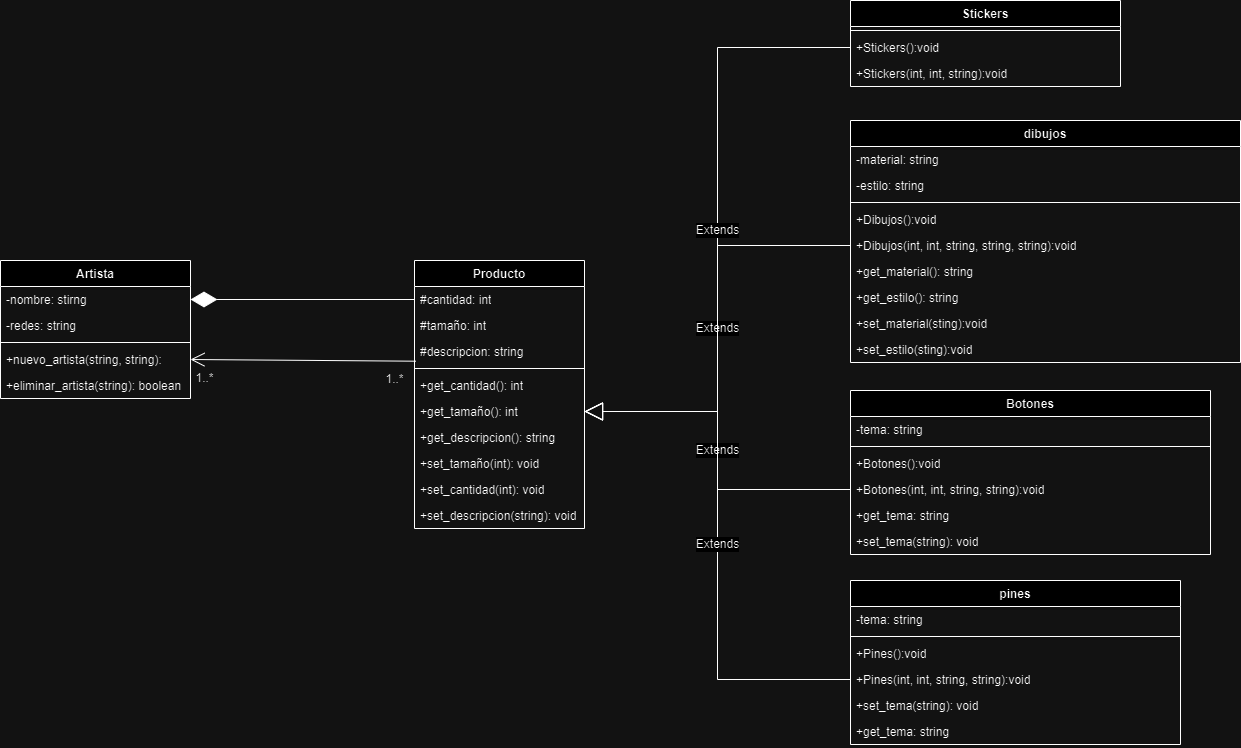

The diagram above was exported from draw.io. Its source (the exported page's mxGraphModel, read from the mxfile embedded in the PNG):
<mxGraphModel dx="2699" dy="2147" grid="1" gridSize="10" guides="1" tooltips="1" connect="1" arrows="1" fold="1" page="1" pageScale="1" pageWidth="827" pageHeight="1169" math="0" shadow="0">
  <root>
    <mxCell id="0" />
    <mxCell id="1" parent="0" />
    <mxCell id="hEqYzk3sKQMya_WzmHuL-1" value="Producto" style="swimlane;fontStyle=1;align=center;verticalAlign=top;childLayout=stackLayout;horizontal=1;startSize=26;horizontalStack=0;resizeParent=1;resizeParentMax=0;resizeLast=0;collapsible=1;marginBottom=0;whiteSpace=wrap;html=1;" parent="1" vertex="1">
      <mxGeometry x="404" y="-190" width="170" height="268" as="geometry" />
    </mxCell>
    <mxCell id="hEqYzk3sKQMya_WzmHuL-8" value="#cantidad: int" style="text;strokeColor=none;fillColor=none;align=left;verticalAlign=top;spacingLeft=4;spacingRight=4;overflow=hidden;rotatable=0;points=[[0,0.5],[1,0.5]];portConstraint=eastwest;whiteSpace=wrap;html=1;" parent="hEqYzk3sKQMya_WzmHuL-1" vertex="1">
      <mxGeometry y="26" width="170" height="26" as="geometry" />
    </mxCell>
    <mxCell id="hEqYzk3sKQMya_WzmHuL-5" value="&lt;div&gt;#tamaño: int&lt;/div&gt;" style="text;strokeColor=none;fillColor=none;align=left;verticalAlign=top;spacingLeft=4;spacingRight=4;overflow=hidden;rotatable=0;points=[[0,0.5],[1,0.5]];portConstraint=eastwest;whiteSpace=wrap;html=1;" parent="hEqYzk3sKQMya_WzmHuL-1" vertex="1">
      <mxGeometry y="52" width="170" height="26" as="geometry" />
    </mxCell>
    <mxCell id="hEqYzk3sKQMya_WzmHuL-32" value="#descripcion: string" style="text;strokeColor=none;fillColor=none;align=left;verticalAlign=top;spacingLeft=4;spacingRight=4;overflow=hidden;rotatable=0;points=[[0,0.5],[1,0.5]];portConstraint=eastwest;whiteSpace=wrap;html=1;" parent="hEqYzk3sKQMya_WzmHuL-1" vertex="1">
      <mxGeometry y="78" width="170" height="26" as="geometry" />
    </mxCell>
    <mxCell id="hEqYzk3sKQMya_WzmHuL-3" value="" style="line;strokeWidth=1;fillColor=none;align=left;verticalAlign=middle;spacingTop=-1;spacingLeft=3;spacingRight=3;rotatable=0;labelPosition=right;points=[];portConstraint=eastwest;strokeColor=inherit;" parent="hEqYzk3sKQMya_WzmHuL-1" vertex="1">
      <mxGeometry y="104" width="170" height="8" as="geometry" />
    </mxCell>
    <mxCell id="rFCoy9c5-aoqPsnIfBRh-26" value="+get_cantidad(): int" style="text;strokeColor=none;fillColor=none;align=left;verticalAlign=top;spacingLeft=4;spacingRight=4;overflow=hidden;rotatable=0;points=[[0,0.5],[1,0.5]];portConstraint=eastwest;whiteSpace=wrap;html=1;" parent="hEqYzk3sKQMya_WzmHuL-1" vertex="1">
      <mxGeometry y="112" width="170" height="26" as="geometry" />
    </mxCell>
    <mxCell id="rFCoy9c5-aoqPsnIfBRh-28" value="+get_tamaño(): int" style="text;strokeColor=none;fillColor=none;align=left;verticalAlign=top;spacingLeft=4;spacingRight=4;overflow=hidden;rotatable=0;points=[[0,0.5],[1,0.5]];portConstraint=eastwest;whiteSpace=wrap;html=1;" parent="hEqYzk3sKQMya_WzmHuL-1" vertex="1">
      <mxGeometry y="138" width="170" height="26" as="geometry" />
    </mxCell>
    <mxCell id="rFCoy9c5-aoqPsnIfBRh-29" value="+get_descripcion(): string" style="text;strokeColor=none;fillColor=none;align=left;verticalAlign=top;spacingLeft=4;spacingRight=4;overflow=hidden;rotatable=0;points=[[0,0.5],[1,0.5]];portConstraint=eastwest;whiteSpace=wrap;html=1;" parent="hEqYzk3sKQMya_WzmHuL-1" vertex="1">
      <mxGeometry y="164" width="170" height="26" as="geometry" />
    </mxCell>
    <mxCell id="rFCoy9c5-aoqPsnIfBRh-31" value="+set_tamaño(int): void" style="text;strokeColor=none;fillColor=none;align=left;verticalAlign=top;spacingLeft=4;spacingRight=4;overflow=hidden;rotatable=0;points=[[0,0.5],[1,0.5]];portConstraint=eastwest;whiteSpace=wrap;html=1;" parent="hEqYzk3sKQMya_WzmHuL-1" vertex="1">
      <mxGeometry y="190" width="170" height="26" as="geometry" />
    </mxCell>
    <mxCell id="rFCoy9c5-aoqPsnIfBRh-30" value="+set_cantidad(int): void" style="text;strokeColor=none;fillColor=none;align=left;verticalAlign=top;spacingLeft=4;spacingRight=4;overflow=hidden;rotatable=0;points=[[0,0.5],[1,0.5]];portConstraint=eastwest;whiteSpace=wrap;html=1;" parent="hEqYzk3sKQMya_WzmHuL-1" vertex="1">
      <mxGeometry y="216" width="170" height="26" as="geometry" />
    </mxCell>
    <mxCell id="rFCoy9c5-aoqPsnIfBRh-27" value="+set_descripcion(string): void" style="text;strokeColor=none;fillColor=none;align=left;verticalAlign=top;spacingLeft=4;spacingRight=4;overflow=hidden;rotatable=0;points=[[0,0.5],[1,0.5]];portConstraint=eastwest;whiteSpace=wrap;html=1;" parent="hEqYzk3sKQMya_WzmHuL-1" vertex="1">
      <mxGeometry y="242" width="170" height="26" as="geometry" />
    </mxCell>
    <mxCell id="hEqYzk3sKQMya_WzmHuL-14" value="dibujos" style="swimlane;fontStyle=1;align=center;verticalAlign=top;childLayout=stackLayout;horizontal=1;startSize=26;horizontalStack=0;resizeParent=1;resizeParentMax=0;resizeLast=0;collapsible=1;marginBottom=0;whiteSpace=wrap;html=1;" parent="1" vertex="1">
      <mxGeometry x="840" y="-330" width="390" height="242" as="geometry" />
    </mxCell>
    <mxCell id="hEqYzk3sKQMya_WzmHuL-15" value="-material: string" style="text;strokeColor=none;fillColor=none;align=left;verticalAlign=top;spacingLeft=4;spacingRight=4;overflow=hidden;rotatable=0;points=[[0,0.5],[1,0.5]];portConstraint=eastwest;whiteSpace=wrap;html=1;" parent="hEqYzk3sKQMya_WzmHuL-14" vertex="1">
      <mxGeometry y="26" width="390" height="26" as="geometry" />
    </mxCell>
    <mxCell id="hEqYzk3sKQMya_WzmHuL-19" value="-estilo: string" style="text;strokeColor=none;fillColor=none;align=left;verticalAlign=top;spacingLeft=4;spacingRight=4;overflow=hidden;rotatable=0;points=[[0,0.5],[1,0.5]];portConstraint=eastwest;whiteSpace=wrap;html=1;" parent="hEqYzk3sKQMya_WzmHuL-14" vertex="1">
      <mxGeometry y="52" width="390" height="26" as="geometry" />
    </mxCell>
    <mxCell id="hEqYzk3sKQMya_WzmHuL-16" value="" style="line;strokeWidth=1;fillColor=none;align=left;verticalAlign=middle;spacingTop=-1;spacingLeft=3;spacingRight=3;rotatable=0;labelPosition=right;points=[];portConstraint=eastwest;strokeColor=inherit;" parent="hEqYzk3sKQMya_WzmHuL-14" vertex="1">
      <mxGeometry y="78" width="390" height="8" as="geometry" />
    </mxCell>
    <mxCell id="hEqYzk3sKQMya_WzmHuL-41" value="+Dibujos():void" style="text;strokeColor=none;fillColor=none;align=left;verticalAlign=top;spacingLeft=4;spacingRight=4;overflow=hidden;rotatable=0;points=[[0,0.5],[1,0.5]];portConstraint=eastwest;whiteSpace=wrap;html=1;" parent="hEqYzk3sKQMya_WzmHuL-14" vertex="1">
      <mxGeometry y="86" width="390" height="26" as="geometry" />
    </mxCell>
    <mxCell id="hEqYzk3sKQMya_WzmHuL-42" value="+Dibujos(int, int, string, string, string):void" style="text;strokeColor=none;fillColor=none;align=left;verticalAlign=top;spacingLeft=4;spacingRight=4;overflow=hidden;rotatable=0;points=[[0,0.5],[1,0.5]];portConstraint=eastwest;whiteSpace=wrap;html=1;" parent="hEqYzk3sKQMya_WzmHuL-14" vertex="1">
      <mxGeometry y="112" width="390" height="26" as="geometry" />
    </mxCell>
    <mxCell id="rFCoy9c5-aoqPsnIfBRh-18" value="+get_material(): string" style="text;strokeColor=none;fillColor=none;align=left;verticalAlign=top;spacingLeft=4;spacingRight=4;overflow=hidden;rotatable=0;points=[[0,0.5],[1,0.5]];portConstraint=eastwest;whiteSpace=wrap;html=1;" parent="hEqYzk3sKQMya_WzmHuL-14" vertex="1">
      <mxGeometry y="138" width="390" height="26" as="geometry" />
    </mxCell>
    <mxCell id="rFCoy9c5-aoqPsnIfBRh-33" value="+get_estilo(): string" style="text;strokeColor=none;fillColor=none;align=left;verticalAlign=top;spacingLeft=4;spacingRight=4;overflow=hidden;rotatable=0;points=[[0,0.5],[1,0.5]];portConstraint=eastwest;whiteSpace=wrap;html=1;" parent="hEqYzk3sKQMya_WzmHuL-14" vertex="1">
      <mxGeometry y="164" width="390" height="26" as="geometry" />
    </mxCell>
    <mxCell id="rFCoy9c5-aoqPsnIfBRh-22" value="+set_material(sting):void" style="text;strokeColor=none;fillColor=none;align=left;verticalAlign=top;spacingLeft=4;spacingRight=4;overflow=hidden;rotatable=0;points=[[0,0.5],[1,0.5]];portConstraint=eastwest;whiteSpace=wrap;html=1;" parent="hEqYzk3sKQMya_WzmHuL-14" vertex="1">
      <mxGeometry y="190" width="390" height="26" as="geometry" />
    </mxCell>
    <mxCell id="rFCoy9c5-aoqPsnIfBRh-34" value="+set_estilo(sting):void" style="text;strokeColor=none;fillColor=none;align=left;verticalAlign=top;spacingLeft=4;spacingRight=4;overflow=hidden;rotatable=0;points=[[0,0.5],[1,0.5]];portConstraint=eastwest;whiteSpace=wrap;html=1;" parent="hEqYzk3sKQMya_WzmHuL-14" vertex="1">
      <mxGeometry y="216" width="390" height="26" as="geometry" />
    </mxCell>
    <mxCell id="hEqYzk3sKQMya_WzmHuL-21" value="Botones" style="swimlane;fontStyle=1;align=center;verticalAlign=top;childLayout=stackLayout;horizontal=1;startSize=26;horizontalStack=0;resizeParent=1;resizeParentMax=0;resizeLast=0;collapsible=1;marginBottom=0;whiteSpace=wrap;html=1;" parent="1" vertex="1">
      <mxGeometry x="840" y="-60" width="360" height="164" as="geometry" />
    </mxCell>
    <mxCell id="hEqYzk3sKQMya_WzmHuL-22" value="-tema: string" style="text;strokeColor=none;fillColor=none;align=left;verticalAlign=top;spacingLeft=4;spacingRight=4;overflow=hidden;rotatable=0;points=[[0,0.5],[1,0.5]];portConstraint=eastwest;whiteSpace=wrap;html=1;" parent="hEqYzk3sKQMya_WzmHuL-21" vertex="1">
      <mxGeometry y="26" width="360" height="26" as="geometry" />
    </mxCell>
    <mxCell id="hEqYzk3sKQMya_WzmHuL-24" value="" style="line;strokeWidth=1;fillColor=none;align=left;verticalAlign=middle;spacingTop=-1;spacingLeft=3;spacingRight=3;rotatable=0;labelPosition=right;points=[];portConstraint=eastwest;strokeColor=inherit;" parent="hEqYzk3sKQMya_WzmHuL-21" vertex="1">
      <mxGeometry y="52" width="360" height="8" as="geometry" />
    </mxCell>
    <mxCell id="hEqYzk3sKQMya_WzmHuL-43" value="+Botones():void" style="text;strokeColor=none;fillColor=none;align=left;verticalAlign=top;spacingLeft=4;spacingRight=4;overflow=hidden;rotatable=0;points=[[0,0.5],[1,0.5]];portConstraint=eastwest;whiteSpace=wrap;html=1;" parent="hEqYzk3sKQMya_WzmHuL-21" vertex="1">
      <mxGeometry y="60" width="360" height="26" as="geometry" />
    </mxCell>
    <mxCell id="hEqYzk3sKQMya_WzmHuL-44" value="+Botones(int, int, string, string):void" style="text;strokeColor=none;fillColor=none;align=left;verticalAlign=top;spacingLeft=4;spacingRight=4;overflow=hidden;rotatable=0;points=[[0,0.5],[1,0.5]];portConstraint=eastwest;whiteSpace=wrap;html=1;" parent="hEqYzk3sKQMya_WzmHuL-21" vertex="1">
      <mxGeometry y="86" width="360" height="26" as="geometry" />
    </mxCell>
    <mxCell id="rFCoy9c5-aoqPsnIfBRh-43" value="+get_tema: string" style="text;strokeColor=none;fillColor=none;align=left;verticalAlign=top;spacingLeft=4;spacingRight=4;overflow=hidden;rotatable=0;points=[[0,0.5],[1,0.5]];portConstraint=eastwest;whiteSpace=wrap;html=1;" parent="hEqYzk3sKQMya_WzmHuL-21" vertex="1">
      <mxGeometry y="112" width="360" height="26" as="geometry" />
    </mxCell>
    <mxCell id="rFCoy9c5-aoqPsnIfBRh-41" value="+set_tema(string): void" style="text;strokeColor=none;fillColor=none;align=left;verticalAlign=top;spacingLeft=4;spacingRight=4;overflow=hidden;rotatable=0;points=[[0,0.5],[1,0.5]];portConstraint=eastwest;whiteSpace=wrap;html=1;" parent="hEqYzk3sKQMya_WzmHuL-21" vertex="1">
      <mxGeometry y="138" width="360" height="26" as="geometry" />
    </mxCell>
    <mxCell id="hEqYzk3sKQMya_WzmHuL-25" value="pines" style="swimlane;fontStyle=1;align=center;verticalAlign=top;childLayout=stackLayout;horizontal=1;startSize=26;horizontalStack=0;resizeParent=1;resizeParentMax=0;resizeLast=0;collapsible=1;marginBottom=0;whiteSpace=wrap;html=1;" parent="1" vertex="1">
      <mxGeometry x="840" y="130" width="330" height="164" as="geometry" />
    </mxCell>
    <mxCell id="hEqYzk3sKQMya_WzmHuL-34" value="-tema: string" style="text;strokeColor=none;fillColor=none;align=left;verticalAlign=top;spacingLeft=4;spacingRight=4;overflow=hidden;rotatable=0;points=[[0,0.5],[1,0.5]];portConstraint=eastwest;whiteSpace=wrap;html=1;" parent="hEqYzk3sKQMya_WzmHuL-25" vertex="1">
      <mxGeometry y="26" width="330" height="26" as="geometry" />
    </mxCell>
    <mxCell id="hEqYzk3sKQMya_WzmHuL-28" value="" style="line;strokeWidth=1;fillColor=none;align=left;verticalAlign=middle;spacingTop=-1;spacingLeft=3;spacingRight=3;rotatable=0;labelPosition=right;points=[];portConstraint=eastwest;strokeColor=inherit;" parent="hEqYzk3sKQMya_WzmHuL-25" vertex="1">
      <mxGeometry y="52" width="330" height="8" as="geometry" />
    </mxCell>
    <mxCell id="hEqYzk3sKQMya_WzmHuL-45" value="+Pines():void" style="text;strokeColor=none;fillColor=none;align=left;verticalAlign=top;spacingLeft=4;spacingRight=4;overflow=hidden;rotatable=0;points=[[0,0.5],[1,0.5]];portConstraint=eastwest;whiteSpace=wrap;html=1;" parent="hEqYzk3sKQMya_WzmHuL-25" vertex="1">
      <mxGeometry y="60" width="330" height="26" as="geometry" />
    </mxCell>
    <mxCell id="rFCoy9c5-aoqPsnIfBRh-44" value="+Pines(int, int, string, string):void" style="text;strokeColor=none;fillColor=none;align=left;verticalAlign=top;spacingLeft=4;spacingRight=4;overflow=hidden;rotatable=0;points=[[0,0.5],[1,0.5]];portConstraint=eastwest;whiteSpace=wrap;html=1;" parent="hEqYzk3sKQMya_WzmHuL-25" vertex="1">
      <mxGeometry y="86" width="330" height="26" as="geometry" />
    </mxCell>
    <mxCell id="rFCoy9c5-aoqPsnIfBRh-47" value="+set_tema(string): void" style="text;strokeColor=none;fillColor=none;align=left;verticalAlign=top;spacingLeft=4;spacingRight=4;overflow=hidden;rotatable=0;points=[[0,0.5],[1,0.5]];portConstraint=eastwest;whiteSpace=wrap;html=1;" parent="hEqYzk3sKQMya_WzmHuL-25" vertex="1">
      <mxGeometry y="112" width="330" height="26" as="geometry" />
    </mxCell>
    <mxCell id="rFCoy9c5-aoqPsnIfBRh-46" value="+get_tema: string" style="text;strokeColor=none;fillColor=none;align=left;verticalAlign=top;spacingLeft=4;spacingRight=4;overflow=hidden;rotatable=0;points=[[0,0.5],[1,0.5]];portConstraint=eastwest;whiteSpace=wrap;html=1;" parent="hEqYzk3sKQMya_WzmHuL-25" vertex="1">
      <mxGeometry y="138" width="330" height="26" as="geometry" />
    </mxCell>
    <mxCell id="hEqYzk3sKQMya_WzmHuL-35" value="Stickers" style="swimlane;fontStyle=1;align=center;verticalAlign=top;childLayout=stackLayout;horizontal=1;startSize=26;horizontalStack=0;resizeParent=1;resizeParentMax=0;resizeLast=0;collapsible=1;marginBottom=0;whiteSpace=wrap;html=1;" parent="1" vertex="1">
      <mxGeometry x="840" y="-450" width="270" height="86" as="geometry" />
    </mxCell>
    <mxCell id="hEqYzk3sKQMya_WzmHuL-37" value="" style="line;strokeWidth=1;fillColor=none;align=left;verticalAlign=middle;spacingTop=-1;spacingLeft=3;spacingRight=3;rotatable=0;labelPosition=right;points=[];portConstraint=eastwest;strokeColor=inherit;" parent="hEqYzk3sKQMya_WzmHuL-35" vertex="1">
      <mxGeometry y="26" width="270" height="8" as="geometry" />
    </mxCell>
    <mxCell id="hEqYzk3sKQMya_WzmHuL-38" value="+Stickers():void" style="text;strokeColor=none;fillColor=none;align=left;verticalAlign=top;spacingLeft=4;spacingRight=4;overflow=hidden;rotatable=0;points=[[0,0.5],[1,0.5]];portConstraint=eastwest;whiteSpace=wrap;html=1;" parent="hEqYzk3sKQMya_WzmHuL-35" vertex="1">
      <mxGeometry y="34" width="270" height="26" as="geometry" />
    </mxCell>
    <mxCell id="hEqYzk3sKQMya_WzmHuL-40" value="+Stickers(int, int, string):void" style="text;strokeColor=none;fillColor=none;align=left;verticalAlign=top;spacingLeft=4;spacingRight=4;overflow=hidden;rotatable=0;points=[[0,0.5],[1,0.5]];portConstraint=eastwest;whiteSpace=wrap;html=1;" parent="hEqYzk3sKQMya_WzmHuL-35" vertex="1">
      <mxGeometry y="60" width="270" height="26" as="geometry" />
    </mxCell>
    <mxCell id="7kyV_V21naly69eeC09H-1" value="Artista" style="swimlane;fontStyle=1;align=center;verticalAlign=top;childLayout=stackLayout;horizontal=1;startSize=26;horizontalStack=0;resizeParent=1;resizeParentMax=0;resizeLast=0;collapsible=1;marginBottom=0;whiteSpace=wrap;html=1;" parent="1" vertex="1">
      <mxGeometry x="-10" y="-190" width="190" height="138" as="geometry" />
    </mxCell>
    <mxCell id="7kyV_V21naly69eeC09H-2" value="-nombre: stirng" style="text;strokeColor=none;fillColor=none;align=left;verticalAlign=top;spacingLeft=4;spacingRight=4;overflow=hidden;rotatable=0;points=[[0,0.5],[1,0.5]];portConstraint=eastwest;whiteSpace=wrap;html=1;" parent="7kyV_V21naly69eeC09H-1" vertex="1">
      <mxGeometry y="26" width="190" height="26" as="geometry" />
    </mxCell>
    <mxCell id="7kyV_V21naly69eeC09H-5" value="-redes: string" style="text;strokeColor=none;fillColor=none;align=left;verticalAlign=top;spacingLeft=4;spacingRight=4;overflow=hidden;rotatable=0;points=[[0,0.5],[1,0.5]];portConstraint=eastwest;whiteSpace=wrap;html=1;" parent="7kyV_V21naly69eeC09H-1" vertex="1">
      <mxGeometry y="52" width="190" height="26" as="geometry" />
    </mxCell>
    <mxCell id="7kyV_V21naly69eeC09H-3" value="" style="line;strokeWidth=1;fillColor=none;align=left;verticalAlign=middle;spacingTop=-1;spacingLeft=3;spacingRight=3;rotatable=0;labelPosition=right;points=[];portConstraint=eastwest;strokeColor=inherit;" parent="7kyV_V21naly69eeC09H-1" vertex="1">
      <mxGeometry y="78" width="190" height="8" as="geometry" />
    </mxCell>
    <mxCell id="7kyV_V21naly69eeC09H-4" value="+nuevo_artista(string, string):&amp;nbsp;" style="text;strokeColor=none;fillColor=none;align=left;verticalAlign=top;spacingLeft=4;spacingRight=4;overflow=hidden;rotatable=0;points=[[0,0.5],[1,0.5]];portConstraint=eastwest;whiteSpace=wrap;html=1;" parent="7kyV_V21naly69eeC09H-1" vertex="1">
      <mxGeometry y="86" width="190" height="26" as="geometry" />
    </mxCell>
    <mxCell id="7kyV_V21naly69eeC09H-6" value="+eliminar_artista(string): boolean&amp;nbsp;" style="text;strokeColor=none;fillColor=none;align=left;verticalAlign=top;spacingLeft=4;spacingRight=4;overflow=hidden;rotatable=0;points=[[0,0.5],[1,0.5]];portConstraint=eastwest;whiteSpace=wrap;html=1;" parent="7kyV_V21naly69eeC09H-1" vertex="1">
      <mxGeometry y="112" width="190" height="26" as="geometry" />
    </mxCell>
    <mxCell id="7kyV_V21naly69eeC09H-10" value="" style="endArrow=open;endFill=1;endSize=12;html=1;rounded=0;fontSize=12;curved=1;entryX=1;entryY=0.5;entryDx=0;entryDy=0;exitX=0.007;exitY=0.873;exitDx=0;exitDy=0;exitPerimeter=0;" parent="1" source="hEqYzk3sKQMya_WzmHuL-32" target="7kyV_V21naly69eeC09H-4" edge="1">
      <mxGeometry width="160" relative="1" as="geometry">
        <mxPoint x="382" y="-90" as="sourcePoint" />
        <mxPoint x="530" y="-150" as="targetPoint" />
      </mxGeometry>
    </mxCell>
    <mxCell id="7kyV_V21naly69eeC09H-11" value="" style="endArrow=diamondThin;endFill=1;endSize=24;html=1;rounded=0;fontSize=12;curved=1;entryX=1;entryY=0.5;entryDx=0;entryDy=0;exitX=0;exitY=0.5;exitDx=0;exitDy=0;" parent="1" source="hEqYzk3sKQMya_WzmHuL-8" target="7kyV_V21naly69eeC09H-2" edge="1">
      <mxGeometry width="160" relative="1" as="geometry">
        <mxPoint x="320" y="-50" as="sourcePoint" />
        <mxPoint x="480" y="-50" as="targetPoint" />
      </mxGeometry>
    </mxCell>
    <mxCell id="7kyV_V21naly69eeC09H-13" value="Extends" style="endArrow=block;endSize=16;endFill=0;html=1;rounded=0;fontSize=12;exitX=0;exitY=0.5;exitDx=0;exitDy=0;entryX=1;entryY=0.5;entryDx=0;entryDy=0;edgeStyle=orthogonalEdgeStyle;" parent="1" source="hEqYzk3sKQMya_WzmHuL-42" target="rFCoy9c5-aoqPsnIfBRh-28" edge="1">
      <mxGeometry width="160" relative="1" as="geometry">
        <mxPoint x="470" y="-60" as="sourcePoint" />
        <mxPoint x="630" y="-60" as="targetPoint" />
      </mxGeometry>
    </mxCell>
    <mxCell id="7kyV_V21naly69eeC09H-14" value="Extends" style="endArrow=block;endSize=16;endFill=0;html=1;rounded=0;fontSize=12;exitX=0;exitY=0.5;exitDx=0;exitDy=0;entryX=1;entryY=0.5;entryDx=0;entryDy=0;edgeStyle=orthogonalEdgeStyle;" parent="1" source="hEqYzk3sKQMya_WzmHuL-44" target="rFCoy9c5-aoqPsnIfBRh-28" edge="1">
      <mxGeometry width="160" relative="1" as="geometry">
        <mxPoint x="470" y="-60" as="sourcePoint" />
        <mxPoint x="630" y="-60" as="targetPoint" />
      </mxGeometry>
    </mxCell>
    <mxCell id="7kyV_V21naly69eeC09H-15" value="Extends" style="endArrow=block;endSize=16;endFill=0;html=1;rounded=0;fontSize=12;exitX=0;exitY=0.5;exitDx=0;exitDy=0;entryX=1;entryY=0.5;entryDx=0;entryDy=0;edgeStyle=orthogonalEdgeStyle;" parent="1" source="rFCoy9c5-aoqPsnIfBRh-44" target="rFCoy9c5-aoqPsnIfBRh-28" edge="1">
      <mxGeometry width="160" relative="1" as="geometry">
        <mxPoint x="470" y="80" as="sourcePoint" />
        <mxPoint x="580" y="-40" as="targetPoint" />
      </mxGeometry>
    </mxCell>
    <mxCell id="7kyV_V21naly69eeC09H-16" value="Extends" style="endArrow=block;endSize=16;endFill=0;html=1;rounded=0;fontSize=12;exitX=0;exitY=0.5;exitDx=0;exitDy=0;entryX=1;entryY=0.5;entryDx=0;entryDy=0;edgeStyle=orthogonalEdgeStyle;" parent="1" source="hEqYzk3sKQMya_WzmHuL-38" target="rFCoy9c5-aoqPsnIfBRh-28" edge="1">
      <mxGeometry width="160" relative="1" as="geometry">
        <mxPoint x="400" y="-20" as="sourcePoint" />
        <mxPoint x="630" y="-140" as="targetPoint" />
      </mxGeometry>
    </mxCell>
    <mxCell id="7kyV_V21naly69eeC09H-21" value="&lt;font style=&quot;font-size: 12px;&quot;&gt;1..*&lt;/font&gt;" style="text;html=1;align=center;verticalAlign=middle;resizable=0;points=[];autosize=1;strokeColor=none;fillColor=none;fontSize=16;" parent="1" vertex="1">
      <mxGeometry x="174" y="-89" width="40" height="30" as="geometry" />
    </mxCell>
    <mxCell id="7kyV_V21naly69eeC09H-22" value="&lt;font style=&quot;font-size: 12px;&quot;&gt;1..*&lt;/font&gt;" style="text;html=1;align=center;verticalAlign=middle;resizable=0;points=[];autosize=1;strokeColor=none;fillColor=none;fontSize=16;" parent="1" vertex="1">
      <mxGeometry x="364" y="-88" width="40" height="30" as="geometry" />
    </mxCell>
  </root>
</mxGraphModel>